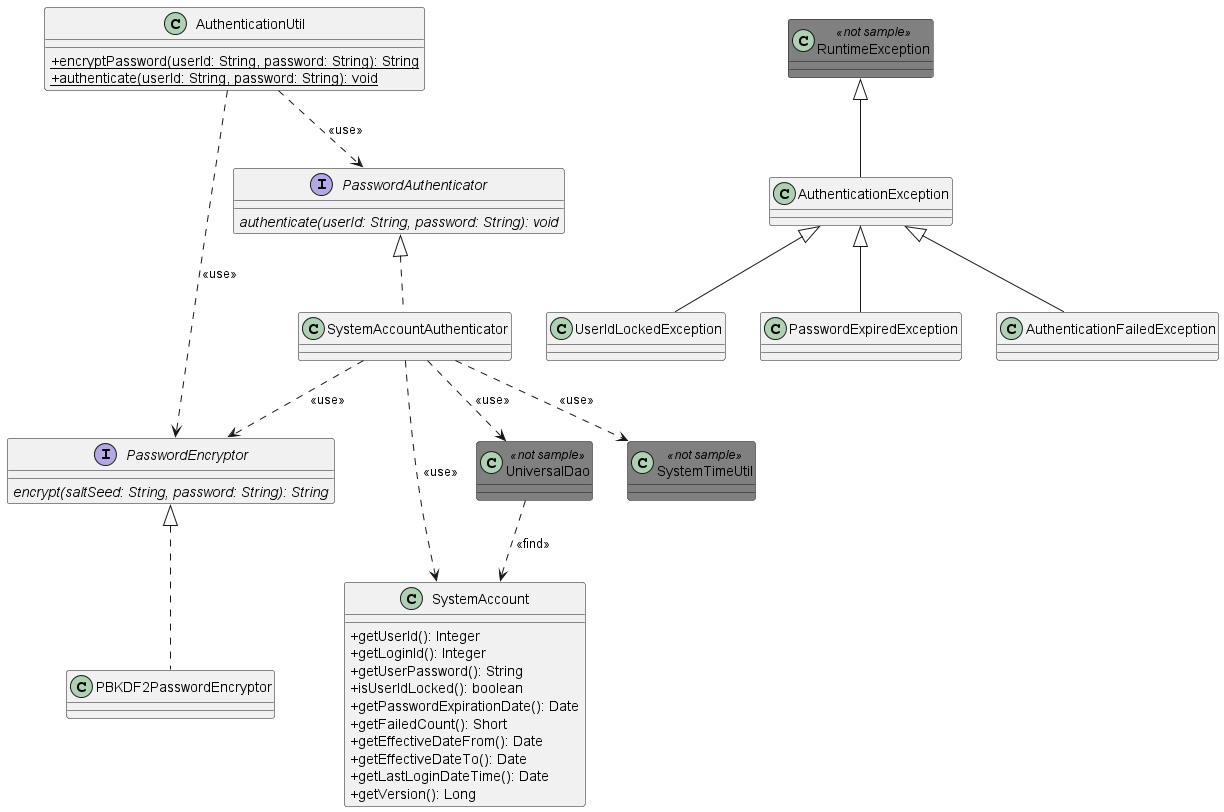

The diagram above was rendered by PlantUML. Its source (embedded in the PNG):
@startuml

skinparam classAttributeIconSize 0

skinparam class {
    BackgroundColor<<not sample>> Gray
}

interface PasswordEncryptor {
    {abstract} encrypt(saltSeed: String, password: String): String
}

class PBKDF2PasswordEncryptor implements PasswordEncryptor

class SystemAccount {
    + getUserId(): Integer
    + getLoginId(): Integer
    + getUserPassword(): String
    + isUserIdLocked(): boolean
    + getPasswordExpirationDate(): Date
    + getFailedCount(): Short
    + getEffectiveDateFrom(): Date
    + getEffectiveDateTo(): Date
    + getLastLoginDateTime(): Date
    + getVersion(): Long
}

class RuntimeException <<not sample>>

class AuthenticationException extends RuntimeException
class UserIdLockedException extends AuthenticationException
class PasswordExpiredException extends AuthenticationException
class AuthenticationFailedException extends AuthenticationException

interface PasswordAuthenticator {
    {abstract} authenticate(userId: String, password: String): void
}

class SystemAccountAuthenticator implements PasswordAuthenticator

class AuthenticationUtil {
    {static} + encryptPassword(userId: String, password: String): String
    {static} + authenticate(userId: String, password: String): void
}

class UniversalDao <<not sample>>
class SystemTimeUtil <<not sample>>

AuthenticationUtil ..> PasswordEncryptor : <<use>>
AuthenticationUtil ..> PasswordAuthenticator : <<use>>

SystemAccountAuthenticator ..> SystemAccount : <<use>>
SystemAccountAuthenticator ..> PasswordEncryptor: <<use>>
SystemAccountAuthenticator ..> UniversalDao : <<use>>
SystemAccountAuthenticator ..> SystemTimeUtil : <<use>>

UniversalDao ..> SystemAccount: <<find>>

@enduml